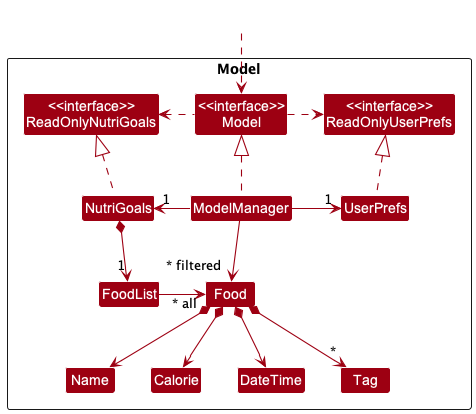

The diagram above was rendered by PlantUML. Its source (embedded in the PNG):
@startuml
!include style.puml
skinparam arrowThickness 1.1
skinparam arrowColor MODEL_COLOR
skinparam classBackgroundColor MODEL_COLOR

Package Model <<Rectangle>>{
Class "<<interface>>\nReadOnlyNutriGoals" as ReadOnlyNutriGoals
Class "<<interface>>\nReadOnlyUserPrefs" as ReadOnlyUserPrefs
Class "<<interface>>\nModel" as Model
Class NutriGoals
Class ModelManager
Class UserPrefs

Class FoodList
Class Food
Class DateTime
Class Name
Class Calorie
Class Tag

}

Class HiddenOutside #FFFFFF
HiddenOutside ..> Model

NutriGoals .up.|> ReadOnlyNutriGoals

ModelManager .up.|> Model
Model .right.> ReadOnlyUserPrefs
Model .left.> ReadOnlyNutriGoals
ModelManager -left-> "1" NutriGoals
ModelManager -right-> "1" UserPrefs
UserPrefs .up.|> ReadOnlyUserPrefs

NutriGoals *--> "1" FoodList
FoodList -right-> "~* all" Food
Food *--> Name
Food *--> Calorie
Food *--> DateTime
Food *--> "*" Tag

Name -[hidden]right-> Calorie
Calorie -[hidden]right-> DateTime
DateTime -[hidden]right-> Tag

ModelManager -->"~* filtered" Food
@enduml